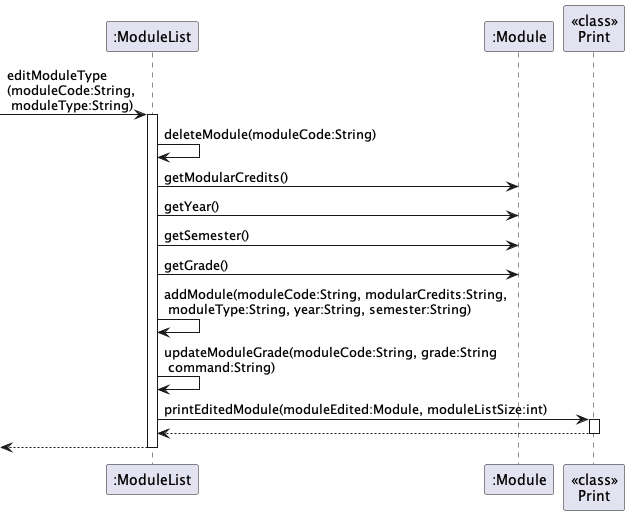

The diagram above was rendered by PlantUML. Its source (embedded in the PNG):
@startuml
participant ":ModuleList" as ML
participant ":Module" as Mod
participant "<<class>>\nPrint" as Print

[->ML : editModuleType\n(moduleCode:String,\n moduleType:String)
 activate ML
        ML -> ML: deleteModule(moduleCode:String)
        ML -> Mod: getModularCredits()
        ML -> Mod: getYear()
        ML -> Mod: getSemester()
        ML -> Mod: getGrade()

        ML -> ML: addModule(moduleCode:String, modularCredits:String,\n moduleType:String, year:String, semester:String)
        ML -> ML: updateModuleGrade(moduleCode:String, grade:String \n command:String)
        ML -> Print : printEditedModule(moduleEdited:Module, moduleListSize:int)
        activate Print
        Print --> ML
        deactivate Print
ML-->[
deactivate ML
@enduml